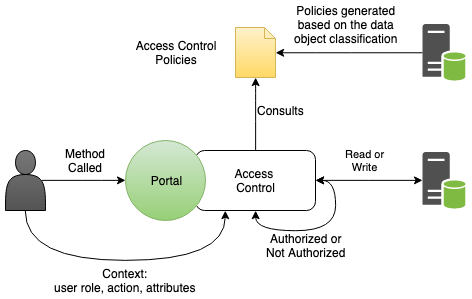

The diagram above was exported from draw.io. Its source (the exported page's mxGraphModel, read from the mxfile embedded in the PNG):
<mxGraphModel dx="964" dy="536" grid="1" gridSize="10" guides="1" tooltips="1" connect="1" arrows="1" fold="1" page="1" pageScale="1" pageWidth="1169" pageHeight="826" math="0" shadow="0">
  <root>
    <mxCell id="0" />
    <mxCell id="1" parent="0" />
    <mxCell id="2" style="edgeStyle=orthogonalEdgeStyle;curved=1;rounded=0;html=1;exitX=0.9;exitY=0.5;exitPerimeter=0;startArrow=none;startFill=0;jettySize=auto;orthogonalLoop=1;" edge="1" source="5" target="8" parent="1">
      <mxGeometry relative="1" as="geometry" />
    </mxCell>
    <mxCell id="3" value="Method&lt;br&gt;Called&lt;br&gt;" style="text;html=1;resizable=0;points=[];align=center;verticalAlign=middle;labelBackgroundColor=none;" vertex="1" connectable="0" parent="2">
      <mxGeometry x="-0.0714" relative="1" as="geometry">
        <mxPoint x="5" y="-20" as="offset" />
      </mxGeometry>
    </mxCell>
    <mxCell id="4" value="Context:&lt;br&gt;user role, action, attributes" style="edgeStyle=orthogonalEdgeStyle;curved=1;rounded=0;html=1;exitX=0.5;exitY=1;entryX=0.25;entryY=1;startArrow=none;startFill=0;endArrow=classic;endFill=1;jettySize=auto;orthogonalLoop=1;labelBackgroundColor=none;fontSize=12;" edge="1" source="5" target="7" parent="1">
      <mxGeometry y="-20" relative="1" as="geometry">
        <Array as="points">
          <mxPoint x="210" y="360" />
          <mxPoint x="410" y="360" />
        </Array>
        <mxPoint as="offset" />
      </mxGeometry>
    </mxCell>
    <mxCell id="5" value="" style="shape=actor;whiteSpace=wrap;html=1;fillColor=#787878;gradientColor=#545454;align=center;" vertex="1" parent="1">
      <mxGeometry x="190" y="250" width="40" height="60" as="geometry" />
    </mxCell>
    <mxCell id="6" value="Read or&lt;br&gt;Write&lt;br&gt;" style="edgeStyle=orthogonalEdgeStyle;curved=1;rounded=0;html=1;exitX=1;exitY=0.5;startArrow=classic;startFill=1;jettySize=auto;orthogonalLoop=1;labelBackgroundColor=none;" edge="1" source="7" target="9" parent="1">
      <mxGeometry x="-0.0654" y="20" relative="1" as="geometry">
        <mxPoint as="offset" />
      </mxGeometry>
    </mxCell>
    <mxCell id="7" value="Access &lt;br&gt;Control&lt;br&gt;" style="rounded=1;whiteSpace=wrap;html=1;fillColor=#ffffff;align=center;strokeColor=#000000;" vertex="1" parent="1">
      <mxGeometry x="380" y="250" width="120" height="60" as="geometry" />
    </mxCell>
    <mxCell id="8" value="Portal&lt;br&gt;" style="ellipse;whiteSpace=wrap;html=1;aspect=fixed;fillColor=#d5e8d4;gradientColor=#97d077;align=center;strokeColor=#82b366;" vertex="1" parent="1">
      <mxGeometry x="310" y="240" width="80" height="80" as="geometry" />
    </mxCell>
    <mxCell id="9" value="" style="shadow=0;dashed=0;html=1;strokeColor=none;fillColor=#505050;labelPosition=center;verticalLabelPosition=bottom;verticalAlign=top;outlineConnect=0;align=center;shape=mxgraph.office.databases.database_server_green;" vertex="1" parent="1">
      <mxGeometry x="607" y="251.5" width="43" height="57" as="geometry" />
    </mxCell>
    <mxCell id="10" style="edgeStyle=orthogonalEdgeStyle;curved=1;rounded=0;html=1;exitX=0.5;exitY=1;entryX=1;entryY=0.5;startArrow=classic;startFill=1;jettySize=auto;orthogonalLoop=1;" edge="1" source="7" target="7" parent="1">
      <mxGeometry relative="1" as="geometry" />
    </mxCell>
    <mxCell id="11" value="Authorized or&lt;br&gt;Not Authorized&lt;br&gt;" style="text;html=1;resizable=0;points=[];align=center;verticalAlign=middle;labelBackgroundColor=none;" vertex="1" connectable="0" parent="10">
      <mxGeometry x="-0.1412" y="2" relative="1" as="geometry">
        <mxPoint x="-3" y="16" as="offset" />
      </mxGeometry>
    </mxCell>
    <mxCell id="12" style="edgeStyle=orthogonalEdgeStyle;curved=1;rounded=0;html=1;exitX=0.5;exitY=1;entryX=0.5;entryY=0;startArrow=classic;startFill=1;jettySize=auto;orthogonalLoop=1;endArrow=none;endFill=0;" edge="1" source="16" target="7" parent="1">
      <mxGeometry relative="1" as="geometry" />
    </mxCell>
    <mxCell id="13" value="Consults" style="text;html=1;resizable=0;points=[];align=center;verticalAlign=middle;labelBackgroundColor=none;" vertex="1" connectable="0" parent="12">
      <mxGeometry x="-0.1212" y="3" relative="1" as="geometry">
        <mxPoint x="22" as="offset" />
      </mxGeometry>
    </mxCell>
    <mxCell id="14" style="edgeStyle=orthogonalEdgeStyle;curved=1;rounded=0;html=1;exitX=1;exitY=0.5;startArrow=classic;startFill=1;endArrow=none;endFill=0;jettySize=auto;orthogonalLoop=1;" edge="1" source="16" target="19" parent="1">
      <mxGeometry relative="1" as="geometry" />
    </mxCell>
    <mxCell id="15" value="Policies generated&lt;br&gt;based on the data&lt;br&gt;object classification&lt;br&gt;" style="text;html=1;resizable=0;points=[];align=center;verticalAlign=middle;labelBackgroundColor=none;" vertex="1" connectable="0" parent="14">
      <mxGeometry x="-0.0204" y="-2" relative="1" as="geometry">
        <mxPoint x="-2" y="-30.5" as="offset" />
      </mxGeometry>
    </mxCell>
    <mxCell id="16" value="" style="shape=note;whiteSpace=wrap;html=1;backgroundOutline=1;fillColor=#fff2cc;gradientColor=#ffd966;align=center;strokeColor=#d6b656;size=11;" vertex="1" parent="1">
      <mxGeometry x="420" y="127" width="40" height="50" as="geometry" />
    </mxCell>
    <mxCell id="17" value="Access Control&lt;br&gt;Policies&lt;br&gt;" style="text;html=1;strokeColor=none;fillColor=none;align=center;verticalAlign=middle;whiteSpace=wrap;rounded=0;" vertex="1" parent="1">
      <mxGeometry x="300" y="142" width="120" height="20" as="geometry" />
    </mxCell>
    <mxCell id="18" style="edgeStyle=orthogonalEdgeStyle;curved=1;rounded=0;html=1;exitX=0.75;exitY=0;entryX=0.75;entryY=0;startArrow=classic;startFill=1;jettySize=auto;orthogonalLoop=1;" edge="1" source="17" target="17" parent="1">
      <mxGeometry relative="1" as="geometry" />
    </mxCell>
    <mxCell id="19" value="" style="shadow=0;dashed=0;html=1;strokeColor=none;fillColor=#505050;labelPosition=center;verticalLabelPosition=bottom;verticalAlign=top;outlineConnect=0;align=center;shape=mxgraph.office.databases.database_server_green;" vertex="1" parent="1">
      <mxGeometry x="607" y="123.5" width="43" height="57" as="geometry" />
    </mxCell>
  </root>
</mxGraphModel>